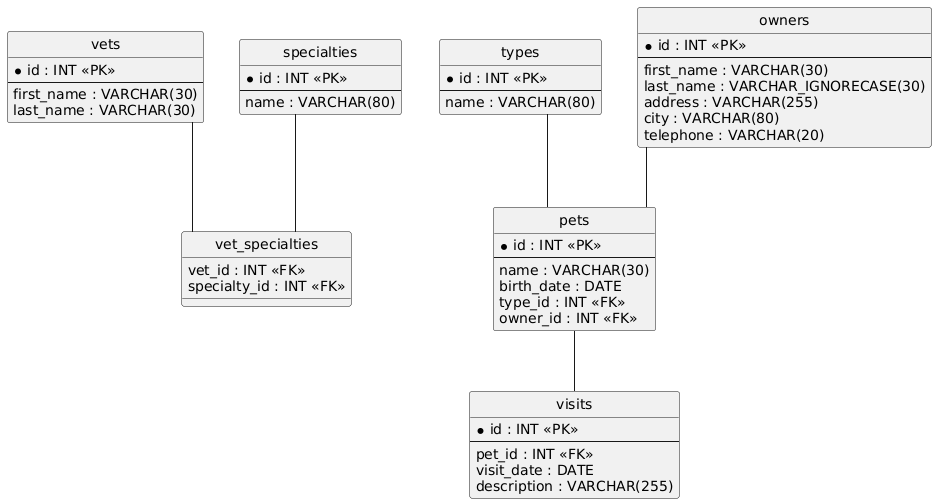

The diagram above was rendered by PlantUML. Its source (embedded in the PNG):
@startuml
hide circle
skinparam linetype ortho

entity "vets" as vets {
  * id : INT <<PK>>
  --
  first_name : VARCHAR(30)
  last_name : VARCHAR(30)
}

entity "specialties" as specialties {
  * id : INT <<PK>>
  --
  name : VARCHAR(80)
}

entity "vet_specialties" as vet_specialties {
  vet_id : INT <<FK>>
  specialty_id : INT <<FK>>
}

entity "types" as types {
  * id : INT <<PK>>
  --
  name : VARCHAR(80)
}

entity "owners" as owners {
  * id : INT <<PK>>
  --
  first_name : VARCHAR(30)
  last_name : VARCHAR_IGNORECASE(30)
  address : VARCHAR(255)
  city : VARCHAR(80)
  telephone : VARCHAR(20)
}

entity "pets" as pets {
  * id : INT <<PK>>
  --
  name : VARCHAR(30)
  birth_date : DATE
  type_id : INT <<FK>>
  owner_id : INT <<FK>>
}

entity "visits" as visits {
  * id : INT <<PK>>
  --
  pet_id : INT <<FK>>
  visit_date : DATE
  description : VARCHAR(255)
}

vets -- vet_specialties
specialties -- vet_specialties
owners -- pets
types -- pets
pets -- visits
@enduml